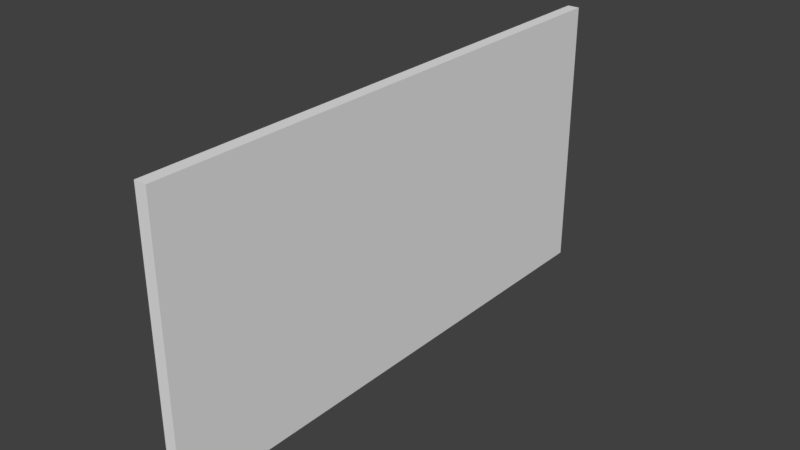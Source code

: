 # Source: SM_Sign.blend  (saved by Blender 2.78.0; exported with 4.5.12 LTS)
import bpy
from mathutils import Matrix  # noqa: F401  (used for matrix-valued properties, if any)

bpy.ops.wm.read_factory_settings(use_empty=True)
scene = bpy.context.scene
scene.name = 'Scene'

# ---- collections
col_collection_1 = bpy.data.collections.new('Collection 1'); scene.collection.children.link(col_collection_1)

# ---- world
world_world = bpy.data.worlds.new('World'); scene.world = world_world
world_world.color = (0.05088, 0.05088, 0.05088)
world_world.use_sun_shadow = False
world_world.sun_shadow_jitter_overblur = 0.0
world_world.cycles.sampling_method = 'MANUAL'

# ---- meshes
me_cube = bpy.data.meshes.new('Cube')
me_cube.from_pydata([(1.288, 57.12, 0.0), (1.288, 57.12, 58.52), (1.288, -57.12, 0.0), (1.288, -57.12, 58.52), (-1.288, 55.26, 1.861), (-1.288, 55.26, 56.66), (-1.288, -55.26, 1.861), (-1.288, -55.26, 56.66), (-1.288, -57.12, 58.52), (-1.288, -57.12, 0.0), (-1.288, 57.12, 0.0), (-1.288, 57.12, 58.52), (-0.04845, -55.26, 56.66), (-0.04845, -55.26, 1.861), (-0.04856, 55.26, 1.861), (-0.04856, 55.26, 56.66)], [], [(0, 1, 3, 2), (2, 3, 8, 9), (4, 6, 13, 14), (10, 11, 1, 0), (2, 9, 10, 0), (8, 3, 1, 11), (7, 6, 9, 8), (6, 4, 10, 9), (5, 7, 8, 11), (4, 5, 11, 10), (13, 12, 15, 14), (7, 5, 15, 12), (6, 7, 12, 13), (5, 4, 14, 15)])
me_cube.materials.append(None)
me_cube.use_remesh_preserve_volume = False
me_cube.use_remesh_preserve_attributes = False
me_cube.use_mirror_vertex_groups = False
me_cube.update()

# ---- objects
ob_cube = bpy.data.objects.new('Cube', me_cube)

# ---- transforms, parenting, visibility, modifiers, constraints
ob_cube.location = (0.0, 0.0, 0.0)
ob_cube.rotation_euler = (0.0, 0.0, 6.283)
ob_cube.lineart.crease_threshold = 0.0

# ---- collection membership
col_collection_1.objects.link(ob_cube)

# ---- scene / render settings (as saved in the file)
scene.frame_start = 1; scene.frame_end = 250; scene.frame_set(0)
scene.render.engine = 'BLENDER_EEVEE_NEXT'
scene.render.resolution_percentage = 50
scene.render.fps = 30
scene.render.dither_intensity = 0.0
scene.cycles.use_denoising = False
scene.cycles.samples = 128
scene.cycles.sampling_pattern = 'TABULATED_SOBOL'
scene.cycles.light_sampling_threshold = 0.0
scene.cycles.use_adaptive_sampling = False
scene.cycles.use_light_tree = False
scene.cycles.blur_glossy = 0.0
scene.cycles.sample_clamp_indirect = 0.0
scene.view_settings.view_transform = 'Standard'
scene.unit_settings.scale_length = 0.01
bpy.context.view_layer.update()

# ---- added for rendering (the .blend has no active camera and no usable light): camera, sun
cam_auto = bpy.data.cameras.new('AutoCamera')
cam_auto.lens = 50.0
cam_auto.sensor_width = 36.0
cam_auto.clip_end = 2084.73
ob_auto_camera = bpy.data.objects.new('AutoCamera', cam_auto)
scene.collection.objects.link(ob_auto_camera)
ob_auto_camera.location = (118.789, -142.546, 124.289)
ob_auto_camera.rotation_euler = (1.09748, -7.21219e-08, 0.694738)
scene.camera = ob_auto_camera
light_auto_sun = bpy.data.lights.new('AutoSun', 'SUN')
light_auto_sun.energy = 3.0
light_auto_sun.angle = 0.0523599
ob_auto_sun = bpy.data.objects.new('AutoSun', light_auto_sun)
scene.collection.objects.link(ob_auto_sun)
ob_auto_sun.rotation_euler = (0.872665, 0.174533, 0.523599)
bpy.context.view_layer.update()
